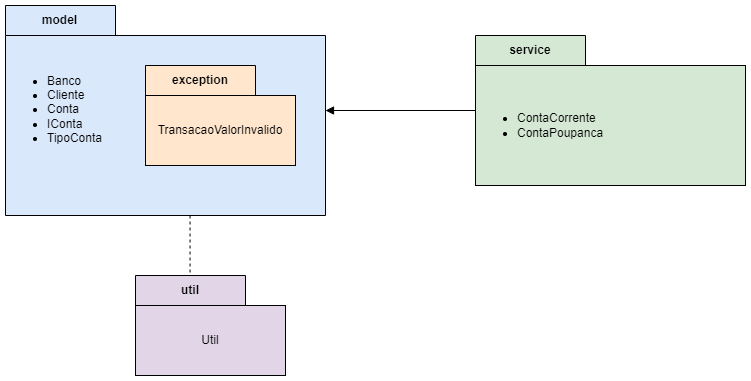

The diagram above was exported from draw.io. Its source (the exported page's mxGraphModel, read from the mxfile embedded in the PNG):
<mxGraphModel dx="1600" dy="789" grid="1" gridSize="10" guides="1" tooltips="1" connect="1" arrows="1" fold="1" page="1" pageScale="1" pageWidth="827" pageHeight="1169" math="0" shadow="0">
  <root>
    <mxCell id="0" />
    <mxCell id="1" parent="0" />
    <mxCell id="pbUJR3_qthjZiSbWCIIP-6" value="model" style="shape=folder;fontStyle=1;tabWidth=110;tabHeight=30;tabPosition=left;html=1;boundedLbl=1;labelInHeader=1;container=1;collapsible=0;whiteSpace=wrap;fillColor=#dae8fc;strokeColor=#000000;" vertex="1" parent="1">
      <mxGeometry x="30" y="170" width="320" height="210" as="geometry" />
    </mxCell>
    <mxCell id="pbUJR3_qthjZiSbWCIIP-7" value="&lt;ul&gt;&lt;li&gt;Banco&lt;/li&gt;&lt;li style=&quot;&quot;&gt;Cliente&lt;/li&gt;&lt;li style=&quot;&quot;&gt;Conta&lt;/li&gt;&lt;li style=&quot;&quot;&gt;IConta&lt;/li&gt;&lt;li style=&quot;&quot;&gt;TipoConta&lt;/li&gt;&lt;/ul&gt;" style="html=1;strokeColor=none;resizeWidth=1;resizeHeight=1;fillColor=none;part=1;connectable=0;allowArrows=0;deletable=0;whiteSpace=wrap;align=left;" vertex="1" parent="pbUJR3_qthjZiSbWCIIP-6">
      <mxGeometry width="166.95652173913044" height="147" relative="1" as="geometry">
        <mxPoint y="30" as="offset" />
      </mxGeometry>
    </mxCell>
    <mxCell id="pbUJR3_qthjZiSbWCIIP-8" value="exception" style="shape=folder;fontStyle=1;tabWidth=110;tabHeight=30;tabPosition=left;html=1;boundedLbl=1;labelInHeader=1;container=1;collapsible=0;whiteSpace=wrap;fillColor=#ffe6cc;strokeColor=#000000;" vertex="1" parent="pbUJR3_qthjZiSbWCIIP-6">
      <mxGeometry x="140" y="60" width="150" height="100" as="geometry" />
    </mxCell>
    <mxCell id="pbUJR3_qthjZiSbWCIIP-9" value="TransacaoValorInvalido" style="html=1;strokeColor=#000000;resizeWidth=1;resizeHeight=1;fillColor=none;part=1;connectable=0;allowArrows=0;deletable=0;whiteSpace=wrap;" vertex="1" parent="pbUJR3_qthjZiSbWCIIP-8">
      <mxGeometry width="150" height="70" relative="1" as="geometry">
        <mxPoint y="30" as="offset" />
      </mxGeometry>
    </mxCell>
    <mxCell id="QXGj1rDxsjloVrJJdMTK-1" style="edgeStyle=orthogonalEdgeStyle;rounded=0;orthogonalLoop=1;jettySize=auto;html=1;endArrow=block;endFill=1;" edge="1" parent="1" source="pbUJR3_qthjZiSbWCIIP-10" target="pbUJR3_qthjZiSbWCIIP-6">
      <mxGeometry relative="1" as="geometry" />
    </mxCell>
    <mxCell id="pbUJR3_qthjZiSbWCIIP-10" value="service" style="shape=folder;fontStyle=1;tabWidth=110;tabHeight=30;tabPosition=left;html=1;boundedLbl=1;labelInHeader=1;container=1;collapsible=0;whiteSpace=wrap;fillColor=#d5e8d4;strokeColor=#000000;" vertex="1" parent="1">
      <mxGeometry x="500" y="200" width="270" height="150" as="geometry" />
    </mxCell>
    <mxCell id="pbUJR3_qthjZiSbWCIIP-11" value="&lt;ul&gt;&lt;li&gt;ContaCorrente&lt;/li&gt;&lt;li&gt;ContaPoupanca&lt;/li&gt;&lt;/ul&gt;" style="html=1;strokeColor=#000000;resizeWidth=1;resizeHeight=1;fillColor=none;part=1;connectable=0;allowArrows=0;deletable=0;whiteSpace=wrap;align=left;" vertex="1" parent="pbUJR3_qthjZiSbWCIIP-10">
      <mxGeometry width="270" height="120" relative="1" as="geometry">
        <mxPoint y="30" as="offset" />
      </mxGeometry>
    </mxCell>
    <mxCell id="pbUJR3_qthjZiSbWCIIP-12" value="util" style="shape=folder;fontStyle=1;tabWidth=110;tabHeight=30;tabPosition=left;html=1;boundedLbl=1;labelInHeader=1;container=1;collapsible=0;whiteSpace=wrap;fillColor=#e1d5e7;strokeColor=#000000;" vertex="1" parent="1">
      <mxGeometry x="160" y="440" width="150" height="100" as="geometry" />
    </mxCell>
    <mxCell id="pbUJR3_qthjZiSbWCIIP-13" value="Util" style="html=1;strokeColor=#000000;resizeWidth=1;resizeHeight=1;fillColor=none;part=1;connectable=0;allowArrows=0;deletable=0;whiteSpace=wrap;" vertex="1" parent="pbUJR3_qthjZiSbWCIIP-12">
      <mxGeometry width="150" height="70" relative="1" as="geometry">
        <mxPoint y="30" as="offset" />
      </mxGeometry>
    </mxCell>
    <mxCell id="QXGj1rDxsjloVrJJdMTK-3" style="rounded=0;orthogonalLoop=1;jettySize=auto;html=1;entryX=0;entryY=0;entryDx=55;entryDy=0;entryPerimeter=0;dashed=1;endArrow=none;endFill=0;edgeStyle=elbowEdgeStyle;" edge="1" parent="1" source="pbUJR3_qthjZiSbWCIIP-6" target="pbUJR3_qthjZiSbWCIIP-12">
      <mxGeometry relative="1" as="geometry" />
    </mxCell>
  </root>
</mxGraphModel>